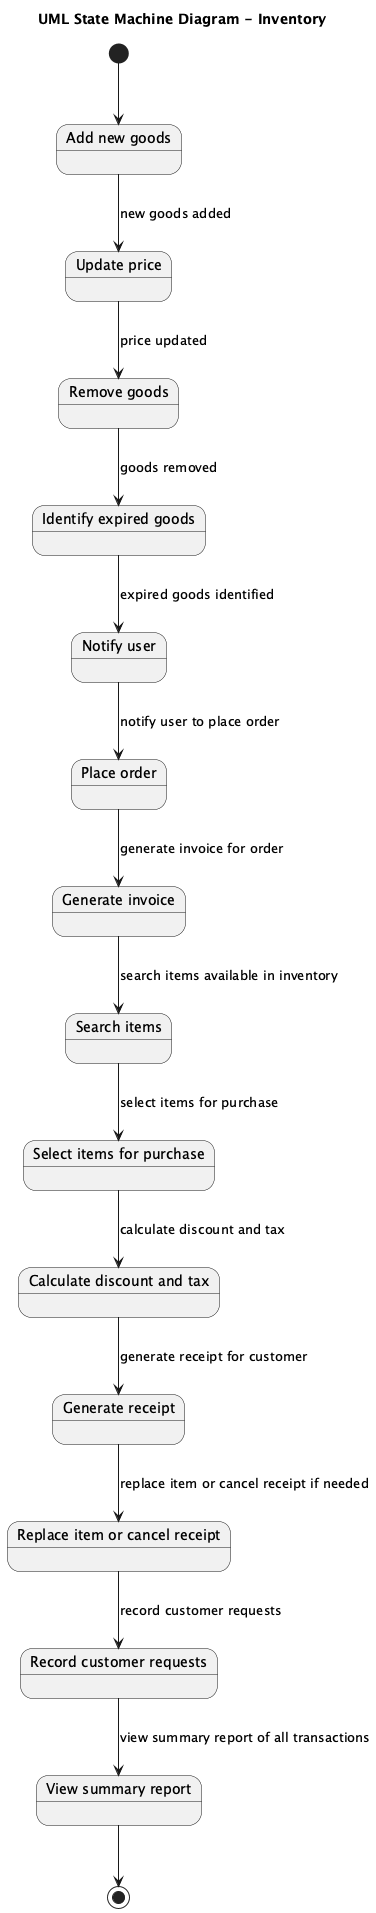

The diagram above was rendered by PlantUML. Its source (embedded in the PNG):
@startuml
title UML State Machine Diagram - Inventory

[*] --> AddNewGoods
state "Add new goods" as AddNewGoods
state "Update price" as UpdatePrice
state "Remove goods" as RemoveGoods
state "Identify expired goods" as IdentifyExpiredGoods
state "Notify user" as NotifyUser
state "Place order" as PlaceOrder
state "Generate invoice" as GenerateInvoice
state "Search items" as SearchItems
state "Select items for purchase" as SelectItemsForPurchase
state "Calculate discount and tax" as CalculateDiscountAndTax
state "Generate receipt" as GenerateReceipt
state "Replace item or cancel receipt" as ReplaceItemOrCancelReceipt
state "Record customer requests" as RecordCustomerRequests
state "View summary report" as ViewSummaryReport

AddNewGoods --> UpdatePrice : new goods added
UpdatePrice --> RemoveGoods : price updated
RemoveGoods --> IdentifyExpiredGoods : goods removed
IdentifyExpiredGoods --> NotifyUser : expired goods identified
NotifyUser --> PlaceOrder : notify user to place order
PlaceOrder --> GenerateInvoice : generate invoice for order
GenerateInvoice --> SearchItems : search items available in inventory
SearchItems --> SelectItemsForPurchase : select items for purchase
SelectItemsForPurchase --> CalculateDiscountAndTax : calculate discount and tax
CalculateDiscountAndTax --> GenerateReceipt : generate receipt for customer
GenerateReceipt --> ReplaceItemOrCancelReceipt : replace item or cancel receipt if needed
ReplaceItemOrCancelReceipt --> RecordCustomerRequests : record customer requests
RecordCustomerRequests --> ViewSummaryReport : view summary report of all transactions

ViewSummaryReport --> [*]

@enduml